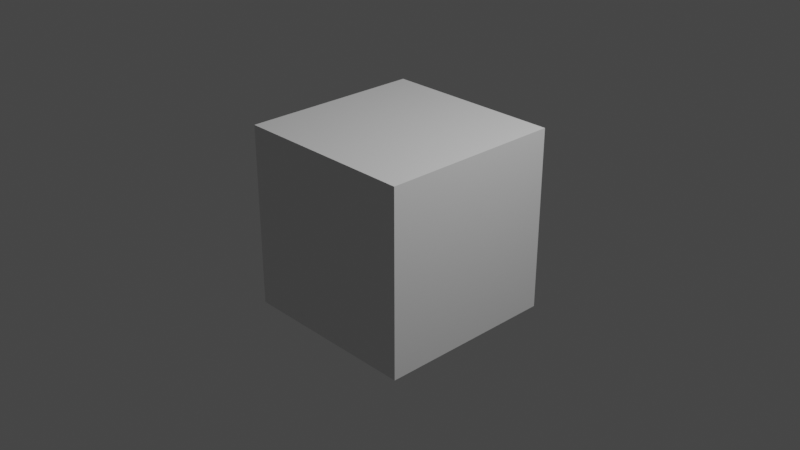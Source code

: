 # Source: untitled.blend  (saved by Blender 3.5.10; exported with 4.5.12 LTS)
import bpy
from mathutils import Matrix  # noqa: F401  (used for matrix-valued properties, if any)

bpy.ops.wm.read_factory_settings(use_empty=True)
scene = bpy.context.scene
scene.name = 'Scene'

# ---- collections
col_collection = bpy.data.collections.new('Collection'); scene.collection.children.link(col_collection)

# ---- materials (node trees are filled in below, after node groups)
mat_material = bpy.data.materials.new('Material')
mat_material.alpha_threshold = 0.0
mat_material.use_transparent_shadow = False
mat_material.roughness = 0.5
mat_material.line_color = (0.0, 0.0, 0.0, 1.0)

# ---- material node trees
mat_material.use_nodes = True; mat_material.node_tree.nodes.clear()
_N = mat_material.node_tree.nodes; _L = mat_material.node_tree.links
n0 = _N.new('ShaderNodeOutputMaterial'); n0.name = 'Material Output'; n0.location = (300, 300)
n1 = _N.new('ShaderNodeBsdfPrincipled'); n1.name = 'Principled BSDF'; n1.location = (10, 300)
n1.distribution = 'GGX'
n1.subsurface_method = 'RANDOM_WALK_SKIN'
n1.inputs[3].default_value = 1.45
n1.inputs[27].default_value = (0.0, 0.0, 0.0, 1.0)
n1.inputs[28].default_value = 1.0
_L.new(n1.outputs[0], n0.inputs[0])
n0.is_active_output = True

# ---- world
world_world = bpy.data.worlds.new('World'); scene.world = world_world
world_world.use_nodes = True; world_world.node_tree.nodes.clear()
_N = world_world.node_tree.nodes; _L = world_world.node_tree.links
n0 = _N.new('ShaderNodeOutputWorld'); n0.name = 'World Output'; n0.location = (300, 300)
n1 = _N.new('ShaderNodeBackground'); n1.name = 'Background'; n1.location = (10, 300)
n1.inputs[0].default_value = (0.05088, 0.05088, 0.05088, 1.0)
_L.new(n1.outputs[0], n0.inputs[0])
n0.is_active_output = True
world_world.color = (0.05088, 0.05088, 0.05088)
world_world.use_sun_shadow = False
world_world.sun_shadow_jitter_overblur = 0.0

# ---- cameras
cam_camera = bpy.data.cameras.new('Camera')
cam_camera.clip_end = 100.0
cam_camera.ortho_scale = 7.314

# ---- lights
light_light = bpy.data.lights.new('Light', 'POINT')
light_light.transmission_factor = 0.0
light_light.energy = 1000.0
light_light.shadow_soft_size = 0.1
light_light.shadow_maximum_resolution = 0.006
light_light.use_absolute_resolution = True

# ---- meshes
me_cube = bpy.data.meshes.new('Cube')
me_cube.from_pydata([(1.0, 1.0, 1.0), (1.0, 1.0, -1.0), (1.0, -1.0, 1.0), (1.0, -1.0, -1.0), (-1.0, 1.0, 1.0), (-1.0, 1.0, -1.0), (-1.0, -1.0, 1.0), (-1.0, -1.0, -1.0)], [], [(0, 4, 6, 2), (3, 2, 6, 7), (7, 6, 4, 5), (5, 1, 3, 7), (1, 0, 2, 3), (5, 4, 0, 1)])
_uv = me_cube.uv_layers.new(name='UVMap')
_uv.uv.foreach_set('vector', [0.625, 0.5, 0.875, 0.5, 0.875, 0.75, 0.625, 0.75, 0.375, 0.75, 0.625, 0.75, 0.625, 1.0, 0.375, 1.0, 0.375, 0.0, 0.625, 0.0, 0.625, 0.25, 0.375, 0.25, 0.125, 0.5, 0.375, 0.5, 0.375, 0.75, 0.125, 0.75, 0.375, 0.5, 0.625, 0.5, 0.625, 0.75, 0.375, 0.75, 0.375, 0.25, 0.625, 0.25, 0.625, 0.5, 0.375, 0.5])
me_cube.materials.append(mat_material)
me_cube.use_mirror_vertex_groups = False
me_cube.update()

# ---- objects
ob_cube = bpy.data.objects.new('Cube', me_cube)
ob_light = bpy.data.objects.new('Light', light_light)
ob_camera = bpy.data.objects.new('Camera', cam_camera)
ob_empty = bpy.data.objects.new('Empty', None)

# ---- transforms, parenting, visibility, modifiers, constraints
ob_cube.location = (0.0, 0.0, 0.0)
ob_cube.lock_rotations_4d = False
ob_cube.empty_display_type = 'ARROWS'
ob_cube.lineart.crease_threshold = 0.0
ob_light.location = (4.076, 1.005, 5.904)
ob_light.rotation_euler = (0.6503, 0.05522, 1.866)
ob_light.lock_rotations_4d = False
ob_light.empty_display_type = 'ARROWS'
ob_light.color = (0.0, 0.0, 0.0, 0.0)
ob_light.lineart.crease_threshold = 0.0
ob_camera.location = (7.359, -6.926, 4.958)
ob_camera.rotation_euler = (1.109, 0.0, 0.8149)
ob_camera.lock_rotations_4d = False
ob_camera.empty_display_type = 'ARROWS'
ob_camera.color = (0.0, 0.0, 0.0, 0.0)
ob_camera.display_type = 'WIRE'
ob_camera.lineart.crease_threshold = 0.0
ob_empty.location = (-4.631, -8.619, 1.488)
ob_empty.rotation_euler = (1.005, 1.674e-06, 2.779)
ob_empty.empty_display_type = 'IMAGE'
ob_empty.empty_display_size = 29.74
ob_empty.empty_image_offset = (-0.08407, -0.08407)

# ---- collection membership
col_collection.objects.link(ob_cube)
col_collection.objects.link(ob_light)
col_collection.objects.link(ob_camera)
col_collection.objects.link(ob_empty)

# ---- scene / render settings (as saved in the file)
scene.camera = ob_camera
scene.frame_start = 1; scene.frame_end = 250; scene.frame_set(250)
scene.render.engine = 'BLENDER_EEVEE_NEXT'
scene.cycles.sampling_pattern = 'TABULATED_SOBOL'
scene.view_settings.view_transform = 'Filmic'
bpy.context.view_layer.update()
